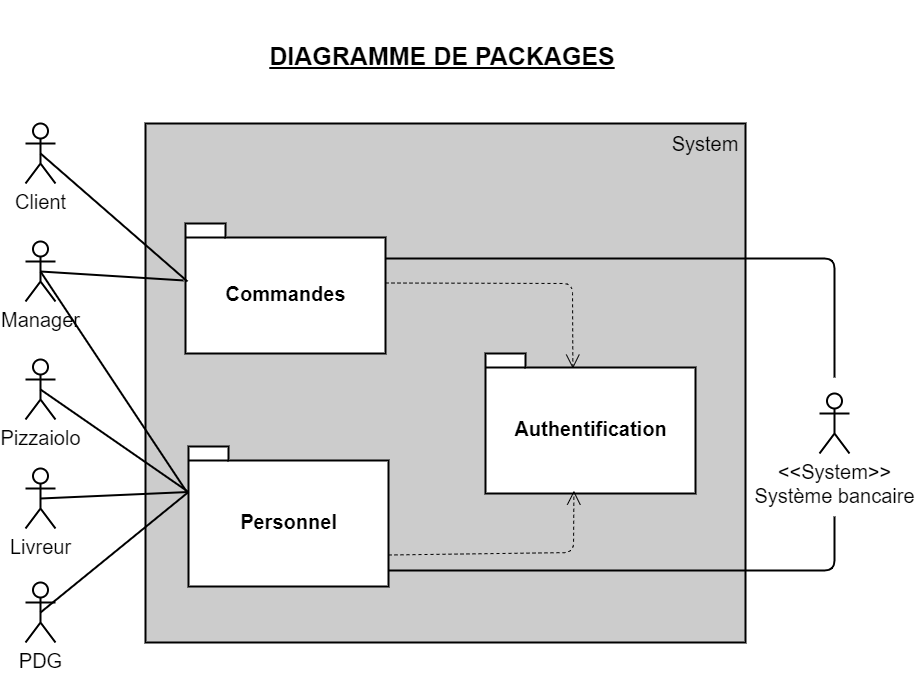

The diagram above was exported from draw.io. Its source (the exported page's mxGraphModel, read from the mxfile embedded in the PNG):
<mxGraphModel dx="1123" dy="1161" grid="0" gridSize="10" guides="1" tooltips="1" connect="1" arrows="1" fold="1" page="0" pageScale="1" pageWidth="827" pageHeight="1169" math="0" shadow="0">
  <root>
    <mxCell id="0" />
    <mxCell id="1" parent="0" />
    <mxCell id="OcdhXnSfatzUyUnBYHii-2" value="" style="rounded=0;whiteSpace=wrap;html=1;strokeWidth=2;fillColor=#CCCCCC;" parent="1" vertex="1">
      <mxGeometry x="-200" y="-560" width="600" height="519" as="geometry" />
    </mxCell>
    <mxCell id="OcdhXnSfatzUyUnBYHii-3" value="&lt;font style=&quot;font-size: 20px&quot;&gt;System&lt;/font&gt;" style="text;html=1;strokeColor=none;fillColor=none;align=center;verticalAlign=middle;whiteSpace=wrap;rounded=0;strokeWidth=2;" parent="1" vertex="1">
      <mxGeometry x="340" y="-550" width="40" height="20" as="geometry" />
    </mxCell>
    <mxCell id="OcdhXnSfatzUyUnBYHii-4" style="edgeStyle=orthogonalEdgeStyle;rounded=0;orthogonalLoop=1;jettySize=auto;html=1;exitX=0.5;exitY=1;exitDx=0;exitDy=0;" parent="1" source="OcdhXnSfatzUyUnBYHii-2" target="OcdhXnSfatzUyUnBYHii-2" edge="1">
      <mxGeometry relative="1" as="geometry" />
    </mxCell>
    <mxCell id="OcdhXnSfatzUyUnBYHii-5" value="&lt;font style=&quot;font-size: 20px&quot;&gt;&amp;lt;&amp;lt;System&amp;gt;&amp;gt;&lt;br&gt;Système bancaire&lt;/font&gt;" style="shape=umlActor;verticalLabelPosition=bottom;labelBackgroundColor=#ffffff;verticalAlign=top;html=1;outlineConnect=0;strokeWidth=2;" parent="1" vertex="1">
      <mxGeometry x="474" y="-290" width="30" height="60" as="geometry" />
    </mxCell>
    <mxCell id="OcdhXnSfatzUyUnBYHii-10" value="&lt;font style=&quot;font-size: 20px&quot;&gt;Authentification&lt;/font&gt;" style="shape=folder;fontStyle=1;spacingTop=10;tabWidth=40;tabHeight=14;tabPosition=left;html=1;strokeWidth=2;" parent="1" vertex="1">
      <mxGeometry x="140" y="-330" width="210" height="140" as="geometry" />
    </mxCell>
    <mxCell id="OcdhXnSfatzUyUnBYHii-11" value="&lt;font style=&quot;font-size: 20px&quot;&gt;Commandes&lt;/font&gt;" style="shape=folder;fontStyle=1;spacingTop=10;tabWidth=40;tabHeight=14;tabPosition=left;html=1;strokeWidth=2;" parent="1" vertex="1">
      <mxGeometry x="-160" y="-460" width="200" height="130" as="geometry" />
    </mxCell>
    <mxCell id="OcdhXnSfatzUyUnBYHii-12" value="&lt;font style=&quot;font-size: 20px&quot;&gt;Personnel&lt;/font&gt;" style="shape=folder;fontStyle=1;spacingTop=10;tabWidth=40;tabHeight=14;tabPosition=left;html=1;strokeWidth=2;" parent="1" vertex="1">
      <mxGeometry x="-157" y="-237" width="200" height="140" as="geometry" />
    </mxCell>
    <mxCell id="OcdhXnSfatzUyUnBYHii-13" value="" style="endArrow=open;endSize=12;dashed=1;html=1;entryX=0.416;entryY=0.108;entryDx=0;entryDy=0;entryPerimeter=0;" parent="1" target="OcdhXnSfatzUyUnBYHii-10" edge="1">
      <mxGeometry width="160" relative="1" as="geometry">
        <mxPoint x="40" y="-400.5" as="sourcePoint" />
        <mxPoint x="200" y="-400.5" as="targetPoint" />
        <Array as="points">
          <mxPoint x="227" y="-400" />
        </Array>
      </mxGeometry>
    </mxCell>
    <mxCell id="OcdhXnSfatzUyUnBYHii-14" value="" style="endArrow=open;endSize=12;dashed=1;html=1;entryX=0.421;entryY=0.98;entryDx=0;entryDy=0;entryPerimeter=0;exitX=0;exitY=0;exitDx=200;exitDy=108.5;exitPerimeter=0;" parent="1" source="OcdhXnSfatzUyUnBYHii-12" target="OcdhXnSfatzUyUnBYHii-10" edge="1">
      <mxGeometry width="160" relative="1" as="geometry">
        <mxPoint x="40" y="-80" as="sourcePoint" />
        <mxPoint x="200" y="-80" as="targetPoint" />
        <Array as="points">
          <mxPoint x="228" y="-131" />
        </Array>
      </mxGeometry>
    </mxCell>
    <mxCell id="OcdhXnSfatzUyUnBYHii-20" value="&lt;font style=&quot;font-size: 20px&quot;&gt;Client&lt;/font&gt;" style="shape=umlActor;verticalLabelPosition=bottom;labelBackgroundColor=#ffffff;verticalAlign=top;html=1;strokeWidth=2;" parent="1" vertex="1">
      <mxGeometry x="-320" y="-560" width="30" height="60" as="geometry" />
    </mxCell>
    <mxCell id="OcdhXnSfatzUyUnBYHii-21" value="&lt;font style=&quot;font-size: 20px&quot;&gt;Manager&lt;/font&gt;" style="shape=umlActor;verticalLabelPosition=bottom;labelBackgroundColor=#ffffff;verticalAlign=top;html=1;strokeWidth=2;" parent="1" vertex="1">
      <mxGeometry x="-320" y="-442" width="30" height="60" as="geometry" />
    </mxCell>
    <mxCell id="OcdhXnSfatzUyUnBYHii-22" value="&lt;font style=&quot;font-size: 20px&quot;&gt;Pizzaiolo&lt;/font&gt;" style="shape=umlActor;verticalLabelPosition=bottom;labelBackgroundColor=#ffffff;verticalAlign=top;html=1;strokeWidth=2;" parent="1" vertex="1">
      <mxGeometry x="-320" y="-324" width="30" height="60" as="geometry" />
    </mxCell>
    <mxCell id="OcdhXnSfatzUyUnBYHii-23" value="&lt;font style=&quot;font-size: 20px&quot;&gt;Livreur&lt;/font&gt;" style="shape=umlActor;verticalLabelPosition=bottom;labelBackgroundColor=#ffffff;verticalAlign=top;html=1;strokeWidth=2;" parent="1" vertex="1">
      <mxGeometry x="-320" y="-215" width="30" height="60" as="geometry" />
    </mxCell>
    <mxCell id="OcdhXnSfatzUyUnBYHii-24" value="&lt;font style=&quot;font-size: 20px&quot;&gt;PDG&lt;/font&gt;" style="shape=umlActor;verticalLabelPosition=bottom;labelBackgroundColor=#ffffff;verticalAlign=top;html=1;strokeWidth=2;" parent="1" vertex="1">
      <mxGeometry x="-320" y="-101" width="30" height="60" as="geometry" />
    </mxCell>
    <mxCell id="e6dzRGHii4w_AF-lr6-e-5" value="" style="endArrow=none;html=1;exitX=0.5;exitY=0.5;exitDx=0;exitDy=0;exitPerimeter=0;entryX=0.01;entryY=0.446;entryDx=0;entryDy=0;entryPerimeter=0;strokeWidth=2;" parent="1" source="OcdhXnSfatzUyUnBYHii-20" target="OcdhXnSfatzUyUnBYHii-11" edge="1">
      <mxGeometry width="50" height="50" relative="1" as="geometry">
        <mxPoint x="-277" y="-469" as="sourcePoint" />
        <mxPoint x="-227" y="-519" as="targetPoint" />
      </mxGeometry>
    </mxCell>
    <mxCell id="e6dzRGHii4w_AF-lr6-e-6" value="" style="endArrow=none;html=1;strokeWidth=2;exitX=0.5;exitY=0.5;exitDx=0;exitDy=0;exitPerimeter=0;entryX=-0.01;entryY=0.438;entryDx=0;entryDy=0;entryPerimeter=0;" parent="1" source="OcdhXnSfatzUyUnBYHii-21" target="OcdhXnSfatzUyUnBYHii-11" edge="1">
      <mxGeometry width="50" height="50" relative="1" as="geometry">
        <mxPoint x="-272" y="-356" as="sourcePoint" />
        <mxPoint x="-222" y="-406" as="targetPoint" />
      </mxGeometry>
    </mxCell>
    <mxCell id="e6dzRGHii4w_AF-lr6-e-7" value="" style="endArrow=none;html=1;strokeWidth=2;exitX=0.5;exitY=0.5;exitDx=0;exitDy=0;exitPerimeter=0;entryX=0;entryY=0;entryDx=0;entryDy=45.5;entryPerimeter=0;" parent="1" source="OcdhXnSfatzUyUnBYHii-24" target="OcdhXnSfatzUyUnBYHii-12" edge="1">
      <mxGeometry width="50" height="50" relative="1" as="geometry">
        <mxPoint x="-272" y="-106" as="sourcePoint" />
        <mxPoint x="-222" y="-156" as="targetPoint" />
      </mxGeometry>
    </mxCell>
    <mxCell id="e6dzRGHii4w_AF-lr6-e-8" value="" style="endArrow=none;html=1;strokeWidth=2;exitX=0.5;exitY=0.5;exitDx=0;exitDy=0;exitPerimeter=0;entryX=0;entryY=0;entryDx=0;entryDy=45.5;entryPerimeter=0;" parent="1" source="OcdhXnSfatzUyUnBYHii-23" target="OcdhXnSfatzUyUnBYHii-12" edge="1">
      <mxGeometry width="50" height="50" relative="1" as="geometry">
        <mxPoint x="-268" y="-196" as="sourcePoint" />
        <mxPoint x="-218" y="-246" as="targetPoint" />
      </mxGeometry>
    </mxCell>
    <mxCell id="e6dzRGHii4w_AF-lr6-e-9" value="" style="endArrow=none;html=1;strokeWidth=2;exitX=0.5;exitY=0.5;exitDx=0;exitDy=0;exitPerimeter=0;entryX=0;entryY=0;entryDx=0;entryDy=45.5;entryPerimeter=0;" parent="1" source="OcdhXnSfatzUyUnBYHii-22" target="OcdhXnSfatzUyUnBYHii-12" edge="1">
      <mxGeometry width="50" height="50" relative="1" as="geometry">
        <mxPoint x="-280" y="-304" as="sourcePoint" />
        <mxPoint x="-230" y="-354" as="targetPoint" />
      </mxGeometry>
    </mxCell>
    <mxCell id="e6dzRGHii4w_AF-lr6-e-10" value="&lt;font style=&quot;font-size: 25px&quot;&gt;&lt;b&gt;&lt;u&gt;DIAGRAMME DE PACKAGES&lt;/u&gt;&lt;/b&gt;&lt;/font&gt;" style="text;html=1;strokeColor=none;fillColor=none;align=center;verticalAlign=middle;whiteSpace=wrap;rounded=0;" parent="1" vertex="1">
      <mxGeometry x="-202" y="-683" width="598" height="109" as="geometry" />
    </mxCell>
    <mxCell id="kha8kMOCyGCvUiOw2V0S-1" value="" style="endArrow=none;html=1;exitX=0.5;exitY=0.5;exitDx=0;exitDy=0;exitPerimeter=0;strokeWidth=2;" parent="1" source="OcdhXnSfatzUyUnBYHii-21" edge="1">
      <mxGeometry width="50" height="50" relative="1" as="geometry">
        <mxPoint x="-266" y="-339" as="sourcePoint" />
        <mxPoint x="-159" y="-192" as="targetPoint" />
      </mxGeometry>
    </mxCell>
    <mxCell id="h29jCOl1SjIDJ6BqHlzi-1" value="" style="endArrow=none;html=1;exitX=1;exitY=0.886;exitDx=0;exitDy=0;exitPerimeter=0;strokeWidth=2;" parent="1" source="OcdhXnSfatzUyUnBYHii-12" edge="1">
      <mxGeometry width="50" height="50" relative="1" as="geometry">
        <mxPoint x="104" y="-57" as="sourcePoint" />
        <mxPoint x="489" y="-167" as="targetPoint" />
        <Array as="points">
          <mxPoint x="489" y="-113" />
        </Array>
      </mxGeometry>
    </mxCell>
    <mxCell id="h29jCOl1SjIDJ6BqHlzi-2" value="" style="endArrow=none;html=1;strokeWidth=2;exitX=1;exitY=0.269;exitDx=0;exitDy=0;exitPerimeter=0;" parent="1" source="OcdhXnSfatzUyUnBYHii-11" edge="1">
      <mxGeometry width="50" height="50" relative="1" as="geometry">
        <mxPoint x="153" y="-399" as="sourcePoint" />
        <mxPoint x="489" y="-306" as="targetPoint" />
        <Array as="points">
          <mxPoint x="489" y="-425" />
        </Array>
      </mxGeometry>
    </mxCell>
  </root>
</mxGraphModel>